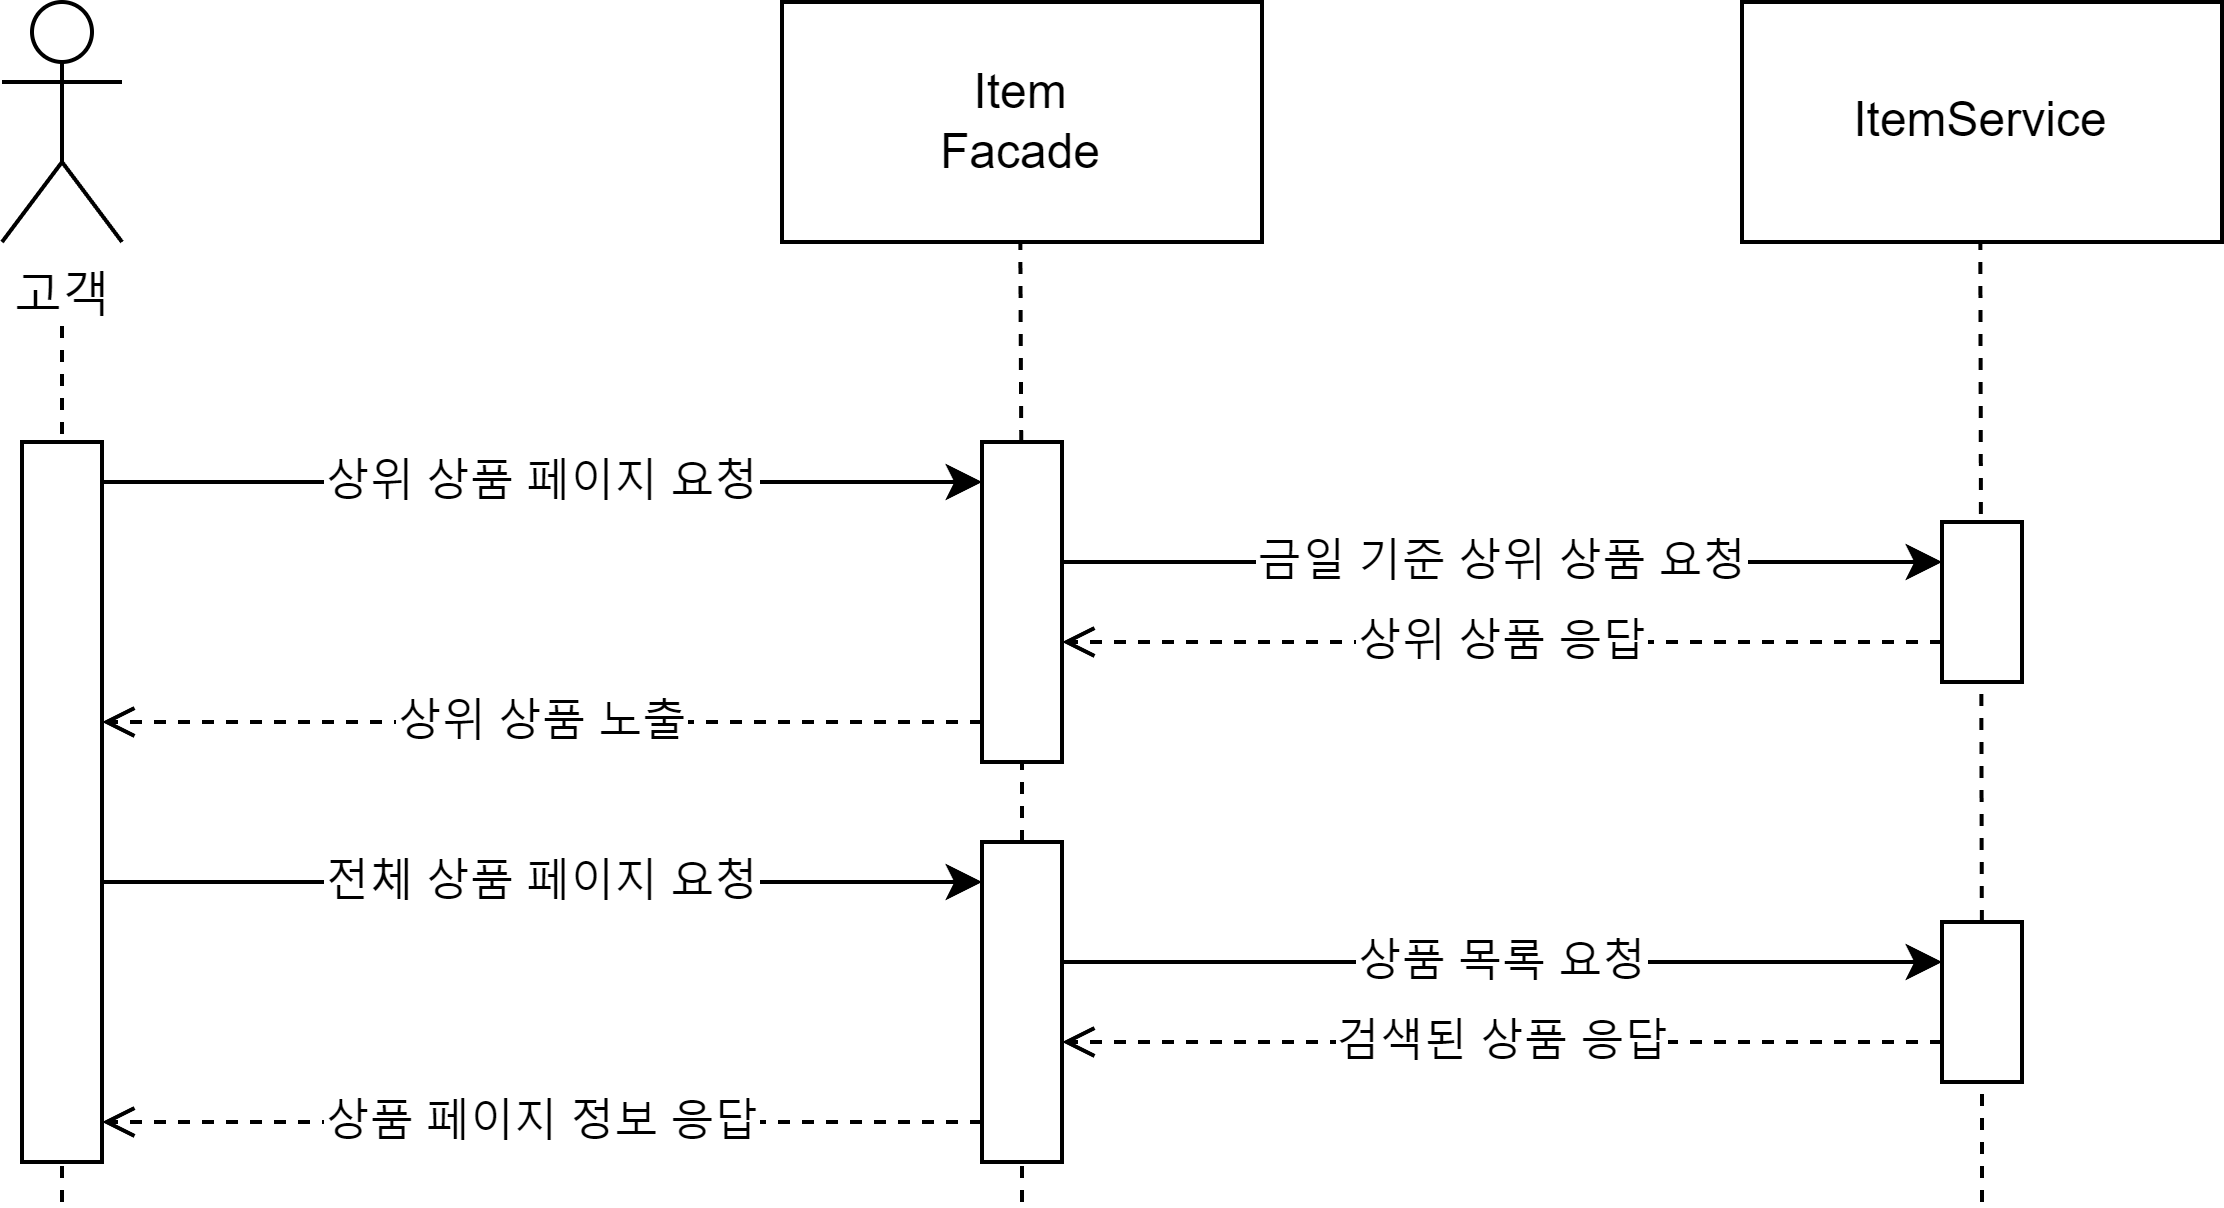

The diagram above was exported from draw.io. Its source (the exported page's mxGraphModel, read from the mxfile embedded in the PNG):
<mxGraphModel dx="2098" dy="1092" grid="1" gridSize="10" guides="1" tooltips="1" connect="1" arrows="1" fold="1" page="1" pageScale="1" pageWidth="850" pageHeight="1100" math="0" shadow="0" extFonts="Permanent Marker^https://fonts.googleapis.com/css?family=Permanent+Marker">
  <root>
    <mxCell id="0" />
    <mxCell id="1" parent="0" />
    <mxCell id="2" value="" style="group" vertex="1" connectable="0" parent="1">
      <mxGeometry x="2265" y="1620" width="555" height="300" as="geometry" />
    </mxCell>
    <mxCell id="3" value="" style="endArrow=none;dashed=1;html=1;rounded=0;" edge="1" parent="2">
      <mxGeometry width="50" height="50" relative="1" as="geometry">
        <mxPoint x="15" y="300" as="sourcePoint" />
        <mxPoint x="15" y="80" as="targetPoint" />
      </mxGeometry>
    </mxCell>
    <mxCell id="4" value="" style="rounded=0;whiteSpace=wrap;html=1;" vertex="1" parent="2">
      <mxGeometry x="5" y="110" width="20" height="180" as="geometry" />
    </mxCell>
    <mxCell id="5" value="고객" style="shape=umlActor;verticalLabelPosition=bottom;verticalAlign=top;html=1;outlineConnect=0;" vertex="1" parent="2">
      <mxGeometry width="30" height="60" as="geometry" />
    </mxCell>
    <mxCell id="6" value="ItemService" style="rounded=0;whiteSpace=wrap;html=1;" vertex="1" parent="2">
      <mxGeometry x="435" width="120" height="60" as="geometry" />
    </mxCell>
    <mxCell id="7" value="상위 상품 페이지 요청" style="endArrow=classic;html=1;rounded=0;" edge="1" parent="2">
      <mxGeometry x="0.0026" width="50" height="50" relative="1" as="geometry">
        <mxPoint x="25" y="120" as="sourcePoint" />
        <mxPoint x="245" y="120" as="targetPoint" />
        <mxPoint as="offset" />
      </mxGeometry>
    </mxCell>
    <mxCell id="8" value="금일 기준 상위 상품 요청" style="endArrow=classic;html=1;rounded=0;entryX=0;entryY=0.25;entryDx=0;entryDy=0;" edge="1" parent="2" target="20">
      <mxGeometry width="50" height="50" relative="1" as="geometry">
        <mxPoint x="265" y="140" as="sourcePoint" />
        <mxPoint x="725.0000000000005" y="140" as="targetPoint" />
        <mxPoint as="offset" />
      </mxGeometry>
    </mxCell>
    <mxCell id="9" value="상위 상품 응답" style="endArrow=open;html=1;rounded=0;dashed=1;endFill=0;exitX=0;exitY=0.75;exitDx=0;exitDy=0;" edge="1" parent="2" source="20">
      <mxGeometry width="50" height="50" relative="1" as="geometry">
        <mxPoint x="725.0000000000005" y="160" as="sourcePoint" />
        <mxPoint x="265" y="160" as="targetPoint" />
        <mxPoint as="offset" />
      </mxGeometry>
    </mxCell>
    <mxCell id="10" value="상위 상품 노출" style="endArrow=open;html=1;rounded=0;dashed=1;endFill=0;" edge="1" parent="2">
      <mxGeometry width="50" height="50" relative="1" as="geometry">
        <mxPoint x="245" y="180" as="sourcePoint" />
        <mxPoint x="25" y="180" as="targetPoint" />
        <mxPoint as="offset" />
      </mxGeometry>
    </mxCell>
    <mxCell id="11" value="전체 상품 페이지 요청" style="endArrow=classic;html=1;rounded=0;" edge="1" parent="2">
      <mxGeometry width="50" height="50" relative="1" as="geometry">
        <mxPoint x="25" y="220" as="sourcePoint" />
        <mxPoint x="245" y="220" as="targetPoint" />
      </mxGeometry>
    </mxCell>
    <mxCell id="12" value="상품 목록 요청" style="endArrow=classic;html=1;rounded=0;entryX=0;entryY=0.25;entryDx=0;entryDy=0;" edge="1" parent="2" target="24">
      <mxGeometry width="50" height="50" relative="1" as="geometry">
        <mxPoint x="265" y="240" as="sourcePoint" />
        <mxPoint x="725" y="240" as="targetPoint" />
        <mxPoint as="offset" />
      </mxGeometry>
    </mxCell>
    <mxCell id="13" value="검색된 상품 응답" style="endArrow=open;html=1;rounded=0;dashed=1;endFill=0;exitX=0;exitY=0.75;exitDx=0;exitDy=0;" edge="1" parent="2" source="24">
      <mxGeometry width="50" height="50" relative="1" as="geometry">
        <mxPoint x="725" y="260" as="sourcePoint" />
        <mxPoint x="265" y="260" as="targetPoint" />
        <mxPoint as="offset" />
      </mxGeometry>
    </mxCell>
    <mxCell id="14" value="상품 페이지 정보 응답" style="endArrow=open;html=1;rounded=0;dashed=1;endFill=0;" edge="1" parent="2">
      <mxGeometry width="50" height="50" relative="1" as="geometry">
        <mxPoint x="245" y="280" as="sourcePoint" />
        <mxPoint x="25" y="280" as="targetPoint" />
        <mxPoint as="offset" />
      </mxGeometry>
    </mxCell>
    <mxCell id="15" value="&lt;div&gt;Item&lt;br&gt;Facade&lt;/div&gt;&lt;div&gt;&lt;/div&gt;" style="rounded=0;whiteSpace=wrap;html=1;" vertex="1" parent="2">
      <mxGeometry x="195" width="120" height="60" as="geometry" />
    </mxCell>
    <mxCell id="16" value="" style="endArrow=none;dashed=1;html=1;rounded=0;" edge="1" parent="2" source="18">
      <mxGeometry width="50" height="50" relative="1" as="geometry">
        <mxPoint x="255" y="480" as="sourcePoint" />
        <mxPoint x="254.57999999999993" y="60" as="targetPoint" />
      </mxGeometry>
    </mxCell>
    <mxCell id="17" value="" style="endArrow=none;dashed=1;html=1;rounded=0;" edge="1" parent="2" source="22" target="18">
      <mxGeometry width="50" height="50" relative="1" as="geometry">
        <mxPoint x="255" y="480" as="sourcePoint" />
        <mxPoint x="254.57999999999993" y="60" as="targetPoint" />
      </mxGeometry>
    </mxCell>
    <mxCell id="18" value="" style="rounded=0;whiteSpace=wrap;html=1;" vertex="1" parent="2">
      <mxGeometry x="245" y="110" width="20" height="80" as="geometry" />
    </mxCell>
    <mxCell id="19" value="" style="endArrow=none;dashed=1;html=1;rounded=0;" edge="1" parent="2" source="24">
      <mxGeometry width="50" height="50" relative="1" as="geometry">
        <mxPoint x="495" y="480" as="sourcePoint" />
        <mxPoint x="494.5799999999999" y="60" as="targetPoint" />
      </mxGeometry>
    </mxCell>
    <mxCell id="20" value="" style="rounded=0;whiteSpace=wrap;html=1;" vertex="1" parent="2">
      <mxGeometry x="485" y="130" width="20" height="40" as="geometry" />
    </mxCell>
    <mxCell id="21" value="" style="endArrow=none;dashed=1;html=1;rounded=0;" edge="1" parent="2" target="22">
      <mxGeometry width="50" height="50" relative="1" as="geometry">
        <mxPoint x="255" y="300" as="sourcePoint" />
        <mxPoint x="255" y="190" as="targetPoint" />
      </mxGeometry>
    </mxCell>
    <mxCell id="22" value="" style="rounded=0;whiteSpace=wrap;html=1;" vertex="1" parent="2">
      <mxGeometry x="245" y="210" width="20" height="80" as="geometry" />
    </mxCell>
    <mxCell id="23" value="" style="endArrow=none;dashed=1;html=1;rounded=0;" edge="1" parent="2" target="24">
      <mxGeometry width="50" height="50" relative="1" as="geometry">
        <mxPoint x="495" y="300" as="sourcePoint" />
        <mxPoint x="494.5799999999999" y="60" as="targetPoint" />
      </mxGeometry>
    </mxCell>
    <mxCell id="24" value="" style="rounded=0;whiteSpace=wrap;html=1;" vertex="1" parent="2">
      <mxGeometry x="485" y="230" width="20" height="40" as="geometry" />
    </mxCell>
  </root>
</mxGraphModel>